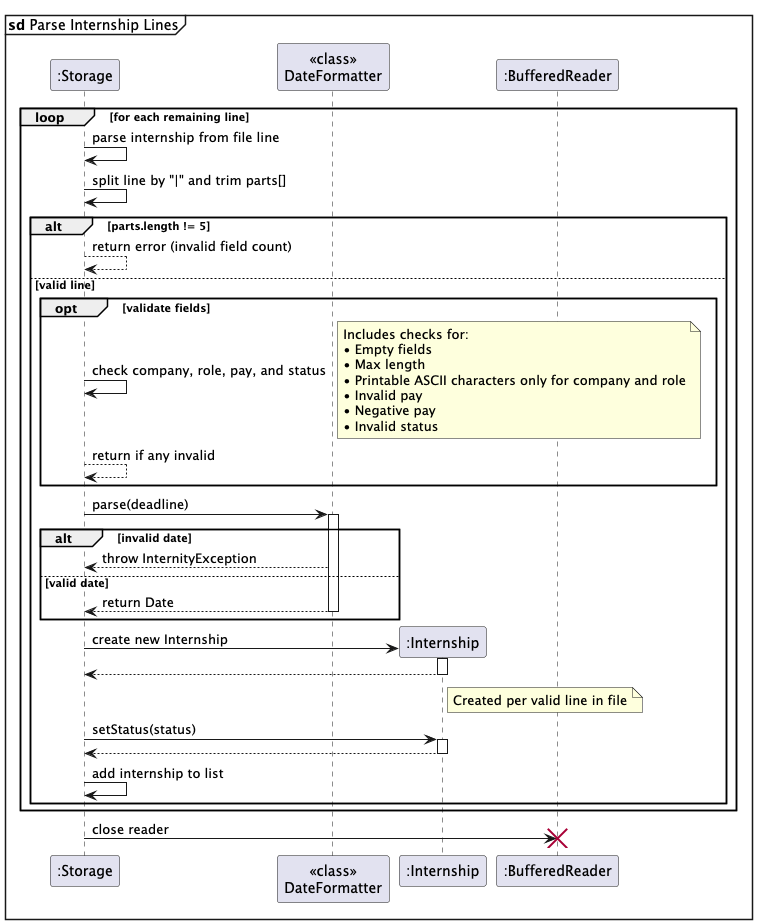

The diagram above was rendered by PlantUML. Its source (embedded in the PNG):
@startuml
mainframe **sd** Parse Internship Lines
participant ":Storage" as S
participant "<<class>>\nDateFormatter" as DF
participant ":Internship" as Intern
participant ":BufferedReader" as BR

loop for each remaining line
    S -> S: parse internship from file line
    S -> S: split line by "|" and trim parts[]

    alt parts.length != 5
        S --> S: return error (invalid field count)
    else valid line
        opt validate fields
            S -> S: check company, role, pay, and status
            note right: Includes checks for:\n• Empty fields\n• Max length\n• Printable ASCII characters only for company and role\n• Invalid pay\n• Negative pay\n• Invalid status
            S --> S: return if any invalid
        end

        S -> DF: parse(deadline)
        activate DF
        alt invalid date
            DF --> S: throw InternityException
        else valid date
            DF --> S: return Date
            deactivate DF
        end


        create Intern
        S -> Intern**: create new Internship
        activate Intern
        return
        note right of Intern: Created per valid line in file

        S -> Intern: setStatus(status)
        activate Intern
        Intern --> S
        deactivate Intern

        S -> S: add internship to list
    end
end

S -> BR: close reader
destroy BR
@enduml